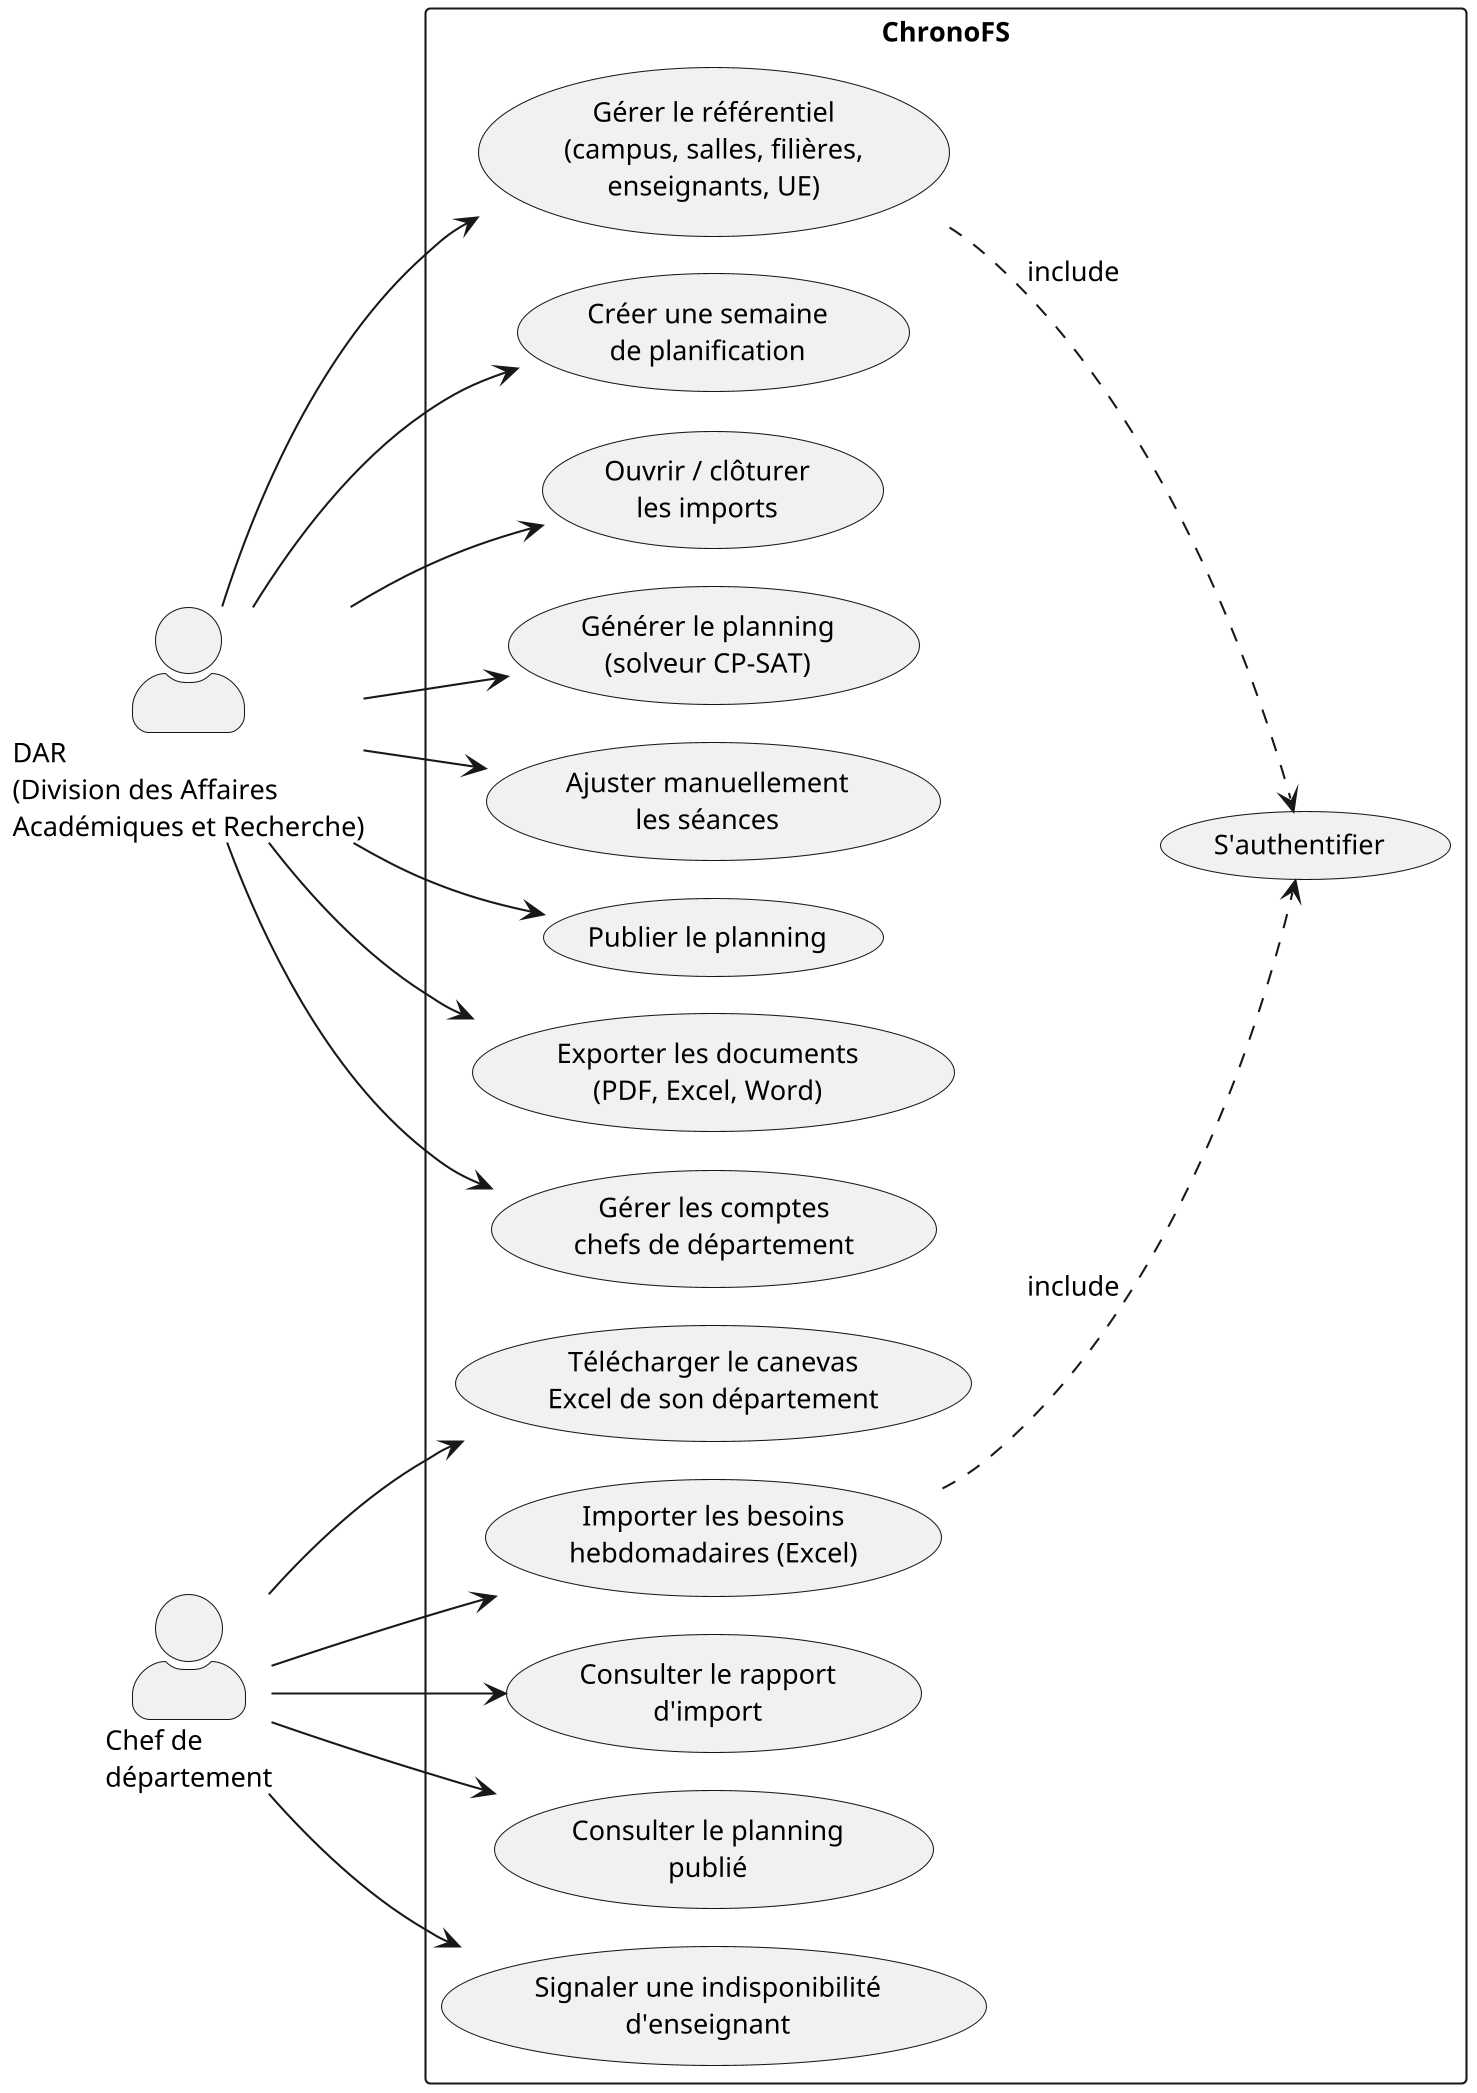

The diagram above was rendered by PlantUML. Its source (embedded in the PNG):
@startuml usecase
!pragma layout smetana
skinparam monochrome true
skinparam shadowing false
skinparam dpi 200
skinparam defaultFontName "Times New Roman"
skinparam defaultFontSize 13
skinparam actorStyle awesome
left to right direction

actor "DAR\n(Division des Affaires\nAcadémiques et Recherche)" as DAR
actor "Chef de\ndépartement" as CHEF

rectangle "ChronoFS" {
  usecase "S'authentifier" as UC0
  usecase "Gérer le référentiel\n(campus, salles, filières,\nenseignants, UE)" as UC1
  usecase "Créer une semaine\nde planification" as UC2
  usecase "Ouvrir / clôturer\nles imports" as UC3
  usecase "Générer le planning\n(solveur CP-SAT)" as UC4
  usecase "Ajuster manuellement\nles séances" as UC5
  usecase "Publier le planning" as UC6
  usecase "Exporter les documents\n(PDF, Excel, Word)" as UC7
  usecase "Gérer les comptes\nchefs de département" as UC8
  usecase "Télécharger le canevas\nExcel de son département" as UC9
  usecase "Importer les besoins\nhebdomadaires (Excel)" as UC10
  usecase "Consulter le rapport\nd'import" as UC11
  usecase "Consulter le planning\npublié" as UC12
  usecase "Signaler une indisponibilité\nd'enseignant" as UC13
}

DAR --> UC1
DAR --> UC2
DAR --> UC3
DAR --> UC4
DAR --> UC5
DAR --> UC6
DAR --> UC7
DAR --> UC8

CHEF --> UC9
CHEF --> UC10
CHEF --> UC11
CHEF --> UC12
CHEF --> UC13

UC1 ..> UC0 : «include»
UC10 ..> UC0 : «include»
@enduml